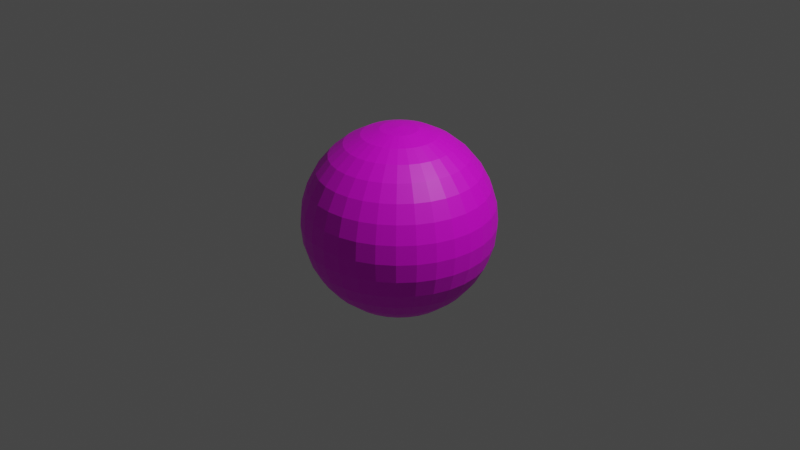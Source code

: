 # Source: SkyDome.blend  (saved by Blender 3.5.10; exported with 4.5.12 LTS)
import bpy
from mathutils import Matrix  # noqa: F401  (used for matrix-valued properties, if any)

bpy.ops.wm.read_factory_settings(use_empty=True)
scene = bpy.context.scene
scene.name = 'Scene'

# ---- collections
col_collection = bpy.data.collections.new('Collection'); scene.collection.children.link(col_collection)

# ---- images (referenced by path relative to the original .blend; pixels are not part of the script)
import os
ASSET_DIR = os.environ.get("B2B_ASSET_DIR", "")  # directory of the original .blend (textures are referenced by path, not embedded)
HERE = os.path.dirname(os.path.abspath(__file__))  # packed textures are extracted next to this script under _unpacked/

def load_image(name, relpath, width, height, colorspace="sRGB"):
    """Load a texture the original file referenced (path relative to the .blend, or extracted next to this script)."""
    p = next((c for c in (os.path.join(HERE, relpath), os.path.join(ASSET_DIR, relpath)) if relpath and os.path.exists(c)), "")
    if p:
        img = bpy.data.images.load(p, check_existing=True)
        img.name = name
    else:  # same state as the original file: an image datablock whose file is absent (Cycles renders it pink)
        img = bpy.data.images.new(name, width, height)
        img.source = "FILE"
        img.filepath = "//" + (relpath or name)
    img.colorspace_settings.name = colorspace
    return img
img_shootinghaikei_png = load_image('shootinghaikei.png', 'Resources/SkyDome/shootinghaikei.png', 1024, 1024, 'sRGB')

# ---- materials (node trees are filled in below, after node groups)
mat_material = bpy.data.materials.new('Material')
mat_material.use_transparent_shadow = False

# ---- material node trees
mat_material.use_nodes = True; mat_material.node_tree.nodes.clear()
_N = mat_material.node_tree.nodes; _L = mat_material.node_tree.links
n0 = _N.new('ShaderNodeBsdfPrincipled'); n0.name = 'プリンシプルBSDF'; n0.location = (10, 300)
n0.distribution = 'GGX'
n0.subsurface_method = 'RANDOM_WALK_SKIN'
n0.inputs[3].default_value = 1.45
n0.inputs[27].default_value = (0.0, 0.0, 0.0, 1.0)
n0.inputs[28].default_value = 1.0
n1 = _N.new('ShaderNodeOutputMaterial'); n1.name = 'マテリアル出力'; n1.location = (300, 300)
n2 = _N.new('ShaderNodeTexImage'); n2.name = '画像テクスチャ'; n2.location = (-280, 275)
n2.image = img_shootinghaikei_png
_L.new(n0.outputs[0], n1.inputs[0])
_L.new(n2.outputs[0], n0.inputs[0])
n1.is_active_output = True

# ---- world
world_world = bpy.data.worlds.new('World'); scene.world = world_world
world_world.use_nodes = True; world_world.node_tree.nodes.clear()
_N = world_world.node_tree.nodes; _L = world_world.node_tree.links
n0 = _N.new('ShaderNodeOutputWorld'); n0.name = 'World Output'; n0.location = (300, 300)
n1 = _N.new('ShaderNodeBackground'); n1.name = 'Background'; n1.location = (10, 300)
n1.inputs[0].default_value = (0.05088, 0.05088, 0.05088, 1.0)
_L.new(n1.outputs[0], n0.inputs[0])
n0.is_active_output = True
world_world.color = (0.05088, 0.05088, 0.05088)
world_world.use_sun_shadow = False
world_world.sun_shadow_jitter_overblur = 0.0

# ---- cameras
cam_camera = bpy.data.cameras.new('Camera')
cam_camera.clip_end = 100.0
cam_camera.ortho_scale = 7.314

# ---- lights
light_light = bpy.data.lights.new('Light', 'POINT')
light_light.transmission_factor = 0.0
light_light.energy = 1000.0
light_light.shadow_soft_size = 0.1
light_light.shadow_maximum_resolution = 0.006
light_light.use_absolute_resolution = True

# ---- meshes
me_x = bpy.data.meshes.new('球')
me_x.from_pydata([(0.0, 0.5556, 0.8315), (0.0, 0.8315, 0.5556), (0.0, 0.9808, 0.1951), (0.0, 1.0, 0.0), (0.0, 0.9808, -0.1951), (0.0, 0.8315, -0.5556), (0.03806, 0.1913, 0.9808), (0.07466, 0.3753, 0.9239), (0.1084, 0.5449, 0.8315), (0.1379, 0.6935, 0.7071), (0.1622, 0.8155, 0.5556), (0.1802, 0.9061, 0.3827), (0.1913, 0.9619, 0.1951), (0.1951, 0.9808, 0.0), (0.1913, 0.9619, -0.1951), (0.1802, 0.9061, -0.3827), (0.1622, 0.8155, -0.5556), (0.1379, 0.6935, -0.7071), (0.1084, 0.5449, -0.8315), (0.07466, 0.3753, -0.9239), (0.03806, 0.1913, -0.9808), (0.07466, 0.1802, 0.9808), (0.1464, 0.3536, 0.9239), (0.2126, 0.5133, 0.8315), (0.2706, 0.6533, 0.7071), (0.3182, 0.7682, 0.5556), (0.3536, 0.8536, 0.3827), (0.3753, 0.9061, 0.1951), (0.3827, 0.9239, 0.0), (0.3753, 0.9061, -0.1951), (0.3536, 0.8536, -0.3827), (0.3182, 0.7682, -0.5556), (0.2706, 0.6533, -0.7071), (0.2126, 0.5133, -0.8315), (0.1464, 0.3536, -0.9239), (0.07466, 0.1802, -0.9808), (0.1084, 0.1622, 0.9808), (0.2126, 0.3182, 0.9239), (0.3087, 0.4619, 0.8315), (0.3928, 0.5879, 0.7071), (0.4619, 0.6913, 0.5556), (0.5133, 0.7682, 0.3827), (0.5449, 0.8155, 0.1951), (0.5556, 0.8315, 0.0), (0.5449, 0.8155, -0.1951), (0.5133, 0.7682, -0.3827), (0.4619, 0.6913, -0.5556), (0.3928, 0.5879, -0.7071), (0.3087, 0.4619, -0.8315), (0.2126, 0.3182, -0.9239), (0.1084, 0.1622, -0.9808), (0.1379, 0.1379, 0.9808), (0.2706, 0.2706, 0.9239), (0.3928, 0.3928, 0.8315), (0.5, 0.5, 0.7071), (0.5879, 0.5879, 0.5556), (0.6533, 0.6533, 0.3827), (0.6935, 0.6935, 0.1951), (0.7071, 0.7071, 0.0), (0.6935, 0.6935, -0.1951), (0.6533, 0.6533, -0.3827), (0.5879, 0.5879, -0.5556), (0.5, 0.5, -0.7071), (0.3928, 0.3928, -0.8315), (0.2706, 0.2706, -0.9239), (0.1379, 0.1379, -0.9808), (0.1622, 0.1084, 0.9808), (0.3182, 0.2126, 0.9239), (0.4619, 0.3087, 0.8315), (0.5879, 0.3928, 0.7071), (0.6913, 0.4619, 0.5556), (0.7682, 0.5133, 0.3827), (0.8155, 0.5449, 0.1951), (0.8315, 0.5556, 0.0), (0.8155, 0.5449, -0.1951), (0.7682, 0.5133, -0.3827), (0.6913, 0.4619, -0.5556), (0.5879, 0.3928, -0.7071), (0.4619, 0.3087, -0.8315), (0.3182, 0.2126, -0.9239), (0.1622, 0.1084, -0.9808), (0.0, 0.0, 1.0), (0.1802, 0.07466, 0.9808), (0.3536, 0.1464, 0.9239), (0.5133, 0.2126, 0.8315), (0.6533, 0.2706, 0.7071), (0.7682, 0.3182, 0.5556), (0.8536, 0.3536, 0.3827), (0.9061, 0.3753, 0.1951), (0.9239, 0.3827, 0.0), (0.9061, 0.3753, -0.1951), (0.8536, 0.3536, -0.3827), (0.7682, 0.3182, -0.5556), (0.6533, 0.2706, -0.7071), (0.5133, 0.2126, -0.8315), (0.3536, 0.1464, -0.9239), (0.1802, 0.07466, -0.9808), (0.1913, 0.03806, 0.9808), (0.3753, 0.07466, 0.9239), (0.5449, 0.1084, 0.8315), (0.6935, 0.1379, 0.7071), (0.8155, 0.1622, 0.5556), (0.9061, 0.1802, 0.3827), (0.9619, 0.1913, 0.1951), (0.9808, 0.1951, 0.0), (0.9619, 0.1913, -0.1951), (0.9061, 0.1802, -0.3827), (0.8155, 0.1622, -0.5556), (0.6935, 0.1379, -0.7071), (0.5449, 0.1084, -0.8315), (0.3753, 0.07466, -0.9239), (0.1913, 0.03806, -0.9808), (0.1951, -1.118e-08, 0.9808), (0.3827, -2.235e-08, 0.9239), (0.5556, -5.215e-08, 0.8315), (0.7071, 1.49e-08, 0.7071), (0.8315, -8.941e-08, 0.5556), (0.9239, 4.47e-08, 0.3827), (0.9808, -8.941e-08, 0.1951), (1.0, -1.639e-07, 0.0), (0.9808, -8.941e-08, -0.1951), (0.9239, 4.47e-08, -0.3827), (0.8315, -8.941e-08, -0.5556), (0.7071, 1.49e-08, -0.7071), (0.5556, -5.215e-08, -0.8315), (0.3827, -2.235e-08, -0.9239), (0.1951, -1.118e-08, -0.9808), (0.1913, -0.03806, 0.9808), (0.3753, -0.07466, 0.9239), (0.5449, -0.1084, 0.8315), (0.6935, -0.1379, 0.7071), (0.8155, -0.1622, 0.5556), (0.9061, -0.1802, 0.3827), (0.9619, -0.1913, 0.1951), (0.9808, -0.1951, 0.0), (0.9619, -0.1913, -0.1951), (0.9061, -0.1802, -0.3827), (0.8155, -0.1622, -0.5556), (0.6935, -0.1379, -0.7071), (0.5449, -0.1084, -0.8315), (0.3753, -0.07466, -0.9239), (0.1913, -0.03806, -0.9808), (0.1802, -0.07466, 0.9808), (0.3536, -0.1464, 0.9239), (0.5133, -0.2126, 0.8315), (0.6533, -0.2706, 0.7071), (0.7682, -0.3182, 0.5556), (0.8536, -0.3536, 0.3827), (0.9061, -0.3753, 0.1951), (0.9239, -0.3827, 0.0), (0.9061, -0.3753, -0.1951), (0.8536, -0.3536, -0.3827), (0.7682, -0.3182, -0.5556), (0.6533, -0.2706, -0.7071), (0.5133, -0.2126, -0.8315), (0.3536, -0.1464, -0.9239), (0.1802, -0.07466, -0.9808), (0.1622, -0.1084, 0.9808), (0.3182, -0.2126, 0.9239), (0.4619, -0.3087, 0.8315), (0.5879, -0.3928, 0.7071), (0.6913, -0.4619, 0.5556), (0.7682, -0.5133, 0.3827), (0.8155, -0.5449, 0.1951), (0.8315, -0.5556, 0.0), (0.8155, -0.5449, -0.1951), (0.7682, -0.5133, -0.3827), (0.6913, -0.4619, -0.5556), (0.5879, -0.3928, -0.7071), (0.4619, -0.3087, -0.8315), (0.3182, -0.2126, -0.9239), (0.1622, -0.1084, -0.9808), (0.1379, -0.1379, 0.9808), (0.2706, -0.2706, 0.9239), (0.3928, -0.3928, 0.8315), (0.5, -0.5, 0.7071), (0.5879, -0.5879, 0.5556), (0.6533, -0.6533, 0.3827), (0.6935, -0.6935, 0.1951), (0.7071, -0.7071, 0.0), (0.6935, -0.6935, -0.1951), (0.6533, -0.6533, -0.3827), (0.5879, -0.5879, -0.5556), (0.5, -0.5, -0.7071), (0.3928, -0.3928, -0.8315), (0.2706, -0.2706, -0.9239), (0.1379, -0.1379, -0.9808), (0.1084, -0.1622, 0.9808), (0.2126, -0.3182, 0.9239), (0.3087, -0.4619, 0.8315), (0.3928, -0.5879, 0.7071), (0.4619, -0.6913, 0.5556), (0.5133, -0.7682, 0.3827), (0.5449, -0.8155, 0.1951), (0.5556, -0.8315, 0.0), (0.5449, -0.8155, -0.1951), (0.5133, -0.7682, -0.3827), (0.4619, -0.6913, -0.5556), (0.3928, -0.5879, -0.7071), (0.3087, -0.4619, -0.8315), (0.2126, -0.3182, -0.9239), (0.1084, -0.1622, -0.9808), (0.07466, -0.1802, 0.9808), (0.1464, -0.3536, 0.9239), (0.2126, -0.5133, 0.8315), (0.2706, -0.6533, 0.7071), (0.3182, -0.7682, 0.5556), (0.3536, -0.8536, 0.3827), (0.3753, -0.9061, 0.1951), (0.3827, -0.9239, 0.0), (0.3753, -0.9061, -0.1951), (0.3536, -0.8536, -0.3827), (0.3182, -0.7682, -0.5556), (0.2706, -0.6533, -0.7071), (0.2126, -0.5133, -0.8315), (0.1464, -0.3536, -0.9239), (0.07466, -0.1802, -0.9808), (0.03806, -0.1913, 0.9808), (0.07466, -0.3753, 0.9239), (0.1084, -0.5449, 0.8315), (0.1379, -0.6935, 0.7071), (0.1622, -0.8155, 0.5556), (0.1802, -0.9061, 0.3827), (0.1913, -0.9619, 0.1951), (0.1951, -0.9808, 0.0), (0.1913, -0.9619, -0.1951), (0.1802, -0.9061, -0.3827), (0.1622, -0.8155, -0.5556), (0.1379, -0.6935, -0.7071), (0.1084, -0.5449, -0.8315), (0.07466, -0.3753, -0.9239), (0.03806, -0.1913, -0.9808), (-7.451e-09, -0.1951, 0.9808), (-5.215e-08, -0.3827, 0.9239), (-9.686e-08, -0.5556, 0.8315), (-1.49e-08, -0.7071, 0.7071), (-1.043e-07, -0.8315, 0.5556), (2.98e-08, -0.9239, 0.3827), (-1.341e-07, -0.9808, 0.1951), (-3.278e-07, -1.0, 0.0), (-1.341e-07, -0.9808, -0.1951), (2.98e-08, -0.9239, -0.3827), (-1.043e-07, -0.8315, -0.5556), (-1.49e-08, -0.7071, -0.7071), (-9.686e-08, -0.5556, -0.8315), (-5.215e-08, -0.3827, -0.9239), (-7.451e-09, -0.1951, -0.9808), (-0.03806, -0.1913, 0.9808), (-0.07466, -0.3753, 0.9239), (-0.1084, -0.5449, 0.8315), (-0.1379, -0.6935, 0.7071), (-0.1622, -0.8155, 0.5556), (-0.1802, -0.9061, 0.3827), (-0.1913, -0.9619, 0.1951), (-0.1951, -0.9808, 0.0), (-0.1913, -0.9619, -0.1951), (-0.1802, -0.9061, -0.3827), (-0.1622, -0.8155, -0.5556), (-0.1379, -0.6935, -0.7071), (-0.1084, -0.5449, -0.8315), (-0.07466, -0.3753, -0.9239), (-0.03806, -0.1913, -0.9808), (-0.07466, -0.1802, 0.9808), (-0.1464, -0.3536, 0.9239), (-0.2126, -0.5133, 0.8315), (-0.2706, -0.6533, 0.7071), (-0.3182, -0.7682, 0.5556), (-0.3536, -0.8536, 0.3827), (-0.3753, -0.9061, 0.1951), (-0.3827, -0.9239, 0.0), (-0.3753, -0.9061, -0.1951), (-0.3536, -0.8536, -0.3827), (-0.3182, -0.7682, -0.5556), (-0.2706, -0.6533, -0.7071), (-0.2126, -0.5133, -0.8315), (-0.1464, -0.3536, -0.9239), (-0.07466, -0.1802, -0.9808), (-0.1084, -0.1622, 0.9808), (-0.2126, -0.3182, 0.9239), (-0.3087, -0.4619, 0.8315), (-0.3928, -0.5879, 0.7071), (-0.4619, -0.6913, 0.5556), (-0.5133, -0.7682, 0.3827), (-0.5449, -0.8155, 0.1951), (-0.5556, -0.8315, 0.0), (-0.5449, -0.8155, -0.1951), (-0.5133, -0.7682, -0.3827), (-0.4619, -0.6913, -0.5556), (-0.3928, -0.5879, -0.7071), (-0.3087, -0.4619, -0.8315), (-0.2126, -0.3182, -0.9239), (-0.1084, -0.1622, -0.9808), (-0.1379, -0.1379, 0.9808), (-0.2706, -0.2706, 0.9239), (-0.3928, -0.3928, 0.8315), (-0.5, -0.5, 0.7071), (-0.5879, -0.5879, 0.5556), (-0.6533, -0.6533, 0.3827), (-0.6935, -0.6935, 0.1951), (-0.7071, -0.7071, 0.0), (-0.6935, -0.6935, -0.1951), (-0.6533, -0.6533, -0.3827), (-0.5879, -0.5879, -0.5556), (-0.5, -0.5, -0.7071), (-0.3928, -0.3928, -0.8315), (-0.2706, -0.2706, -0.9239), (-0.1379, -0.1379, -0.9808), (0.0, 0.0, -1.0), (-0.1622, -0.1084, 0.9808), (-0.3182, -0.2126, 0.9239), (-0.4619, -0.3087, 0.8315), (-0.5879, -0.3928, 0.7071), (-0.6913, -0.4619, 0.5556), (-0.7682, -0.5133, 0.3827), (-0.8155, -0.5449, 0.1951), (-0.8315, -0.5556, 0.0), (-0.8155, -0.5449, -0.1951), (-0.7682, -0.5133, -0.3827), (-0.6913, -0.4619, -0.5556), (-0.5879, -0.3928, -0.7071), (-0.4619, -0.3087, -0.8315), (-0.3182, -0.2126, -0.9239), (-0.1622, -0.1084, -0.9808), (-0.1802, -0.07466, 0.9808), (-0.3536, -0.1464, 0.9239), (-0.5133, -0.2126, 0.8315), (-0.6533, -0.2706, 0.7071), (-0.7682, -0.3182, 0.5556), (-0.8536, -0.3536, 0.3827), (-0.9061, -0.3753, 0.1951), (-0.9239, -0.3827, 0.0), (-0.9061, -0.3753, -0.1951), (-0.8536, -0.3536, -0.3827), (-0.7682, -0.3182, -0.5556), (-0.6533, -0.2706, -0.7071), (-0.5133, -0.2126, -0.8315), (-0.3536, -0.1464, -0.9239), (-0.1802, -0.07466, -0.9808), (-0.1913, -0.03806, 0.9808), (-0.3753, -0.07466, 0.9239), (-0.5449, -0.1084, 0.8315), (-0.6935, -0.1379, 0.7071), (-0.8155, -0.1622, 0.5556), (-0.9061, -0.1802, 0.3827), (-0.9619, -0.1913, 0.1951), (-0.9808, -0.1951, 0.0), (-0.9619, -0.1913, -0.1951), (-0.9061, -0.1802, -0.3827), (-0.8155, -0.1622, -0.5556), (-0.6935, -0.1379, -0.7071), (-0.5449, -0.1084, -0.8315), (-0.3753, -0.07466, -0.9239), (-0.1913, -0.03806, -0.9808), (-0.1951, 1.863e-08, 0.9808), (-0.3827, 5.215e-08, 0.9239), (-0.5556, 1.49e-07, 0.8315), (-0.7071, 2.98e-08, 0.7071), (-0.8315, 1.639e-07, 0.5556), (-0.9239, 1.49e-08, 0.3827), (-0.9808, 2.682e-07, 0.1951), (-1.0, 4.47e-07, 0.0), (-0.9808, 2.682e-07, -0.1951), (-0.9239, 1.49e-08, -0.3827), (-0.8315, 1.639e-07, -0.5556), (-0.7071, 2.98e-08, -0.7071), (-0.5556, 1.49e-07, -0.8315), (-0.3827, 5.215e-08, -0.9239), (-0.1951, 1.863e-08, -0.9808), (-0.1913, 0.03806, 0.9808), (-0.3753, 0.07466, 0.9239), (-0.5449, 0.1084, 0.8315), (-0.6935, 0.1379, 0.7071), (-0.8155, 0.1622, 0.5556), (-0.9061, 0.1802, 0.3827), (-0.9619, 0.1913, 0.1951), (-0.9808, 0.1951, 0.0), (-0.9619, 0.1913, -0.1951), (-0.9061, 0.1802, -0.3827), (-0.8155, 0.1622, -0.5556), (-0.6935, 0.1379, -0.7071), (-0.5449, 0.1084, -0.8315), (-0.3753, 0.07466, -0.9239), (-0.1913, 0.03806, -0.9808), (-0.1802, 0.07466, 0.9808), (-0.3536, 0.1464, 0.9239), (-0.5133, 0.2126, 0.8315), (-0.6533, 0.2706, 0.7071), (-0.7682, 0.3182, 0.5556), (-0.8536, 0.3536, 0.3827), (-0.9061, 0.3753, 0.1951), (-0.9239, 0.3827, 0.0), (-0.9061, 0.3753, -0.1951), (-0.8536, 0.3536, -0.3827), (-0.7682, 0.3182, -0.5556), (-0.6533, 0.2706, -0.7071), (-0.5133, 0.2126, -0.8315), (-0.3536, 0.1464, -0.9239), (-0.1802, 0.07466, -0.9808), (-0.1622, 0.1084, 0.9808), (-0.3182, 0.2126, 0.9239), (-0.4619, 0.3087, 0.8315), (-0.5879, 0.3928, 0.7071), (-0.6913, 0.4619, 0.5556), (-0.7682, 0.5133, 0.3827), (-0.8155, 0.5449, 0.1951), (-0.8315, 0.5556, 0.0), (-0.8155, 0.5449, -0.1951), (-0.7682, 0.5133, -0.3827), (-0.6913, 0.4619, -0.5556), (-0.5879, 0.3928, -0.7071), (-0.4619, 0.3087, -0.8315), (-0.3182, 0.2126, -0.9239), (-0.1622, 0.1084, -0.9808), (-0.1379, 0.1379, 0.9808), (-0.2706, 0.2706, 0.9239), (-0.3928, 0.3928, 0.8315), (-0.5, 0.5, 0.7071), (-0.5879, 0.5879, 0.5556), (-0.6533, 0.6533, 0.3827), (-0.6935, 0.6935, 0.1951), (-0.7071, 0.7071, 0.0), (-0.6935, 0.6935, -0.1951), (-0.6533, 0.6533, -0.3827), (-0.5879, 0.5879, -0.5556), (-0.5, 0.5, -0.7071), (-0.3928, 0.3928, -0.8315), (-0.2706, 0.2706, -0.9239), (-0.1379, 0.1379, -0.9808), (-0.1084, 0.1622, 0.9808), (-0.2126, 0.3182, 0.9239), (-0.3087, 0.4619, 0.8315), (-0.3928, 0.5879, 0.7071), (-0.4619, 0.6913, 0.5556), (-0.5133, 0.7682, 0.3827), (-0.5449, 0.8155, 0.1951), (-0.5556, 0.8315, 0.0), (-0.5449, 0.8155, -0.1951), (-0.5133, 0.7682, -0.3827), (-0.4619, 0.6913, -0.5556), (-0.3928, 0.5879, -0.7071), (-0.3087, 0.4619, -0.8315), (-0.2126, 0.3182, -0.9239), (-0.1084, 0.1622, -0.9808), (-0.07466, 0.1802, 0.9808), (-0.1464, 0.3536, 0.9239), (-0.2126, 0.5133, 0.8315), (-0.2706, 0.6533, 0.7071), (-0.3182, 0.7682, 0.5556), (-0.3536, 0.8536, 0.3827), (-0.3753, 0.9061, 0.1951), (-0.3827, 0.9239, 0.0), (-0.3753, 0.9061, -0.1951), (-0.3536, 0.8536, -0.3827), (-0.3182, 0.7682, -0.5556), (-0.2706, 0.6533, -0.7071), (-0.2126, 0.5133, -0.8315), (-0.1464, 0.3536, -0.9239), (-0.07466, 0.1802, -0.9808), (-0.03806, 0.1913, 0.9808), (-0.07466, 0.3753, 0.9239), (-0.1084, 0.5449, 0.8315), (-0.1379, 0.6935, 0.7071), (-0.1622, 0.8155, 0.5556), (-0.1802, 0.9061, 0.3827), (-0.1913, 0.9619, 0.1951), (-0.1951, 0.9808, 0.0), (-0.1913, 0.9619, -0.1951), (-0.1802, 0.9061, -0.3827), (-0.1622, 0.8155, -0.5556), (-0.1379, 0.6935, -0.7071), (-0.1084, 0.5449, -0.8315), (-0.07466, 0.3753, -0.9239), (-0.03806, 0.1913, -0.9808), (1.49e-08, 0.1951, 0.9808), (6.706e-08, 0.3827, 0.9239), (8.941e-08, 0.7071, 0.7071), (5.96e-08, 0.9239, 0.3827), (5.96e-08, 0.9239, -0.3827), (8.941e-08, 0.7071, -0.7071), (2.161e-07, 0.5556, -0.8315), (6.706e-08, 0.3827, -0.9239), (1.49e-08, 0.1951, -0.9808)], [], [(481, 20, 19, 480), (3, 13, 12, 2), (473, 6, 81), (307, 20, 481), (4, 14, 13, 3), (474, 7, 6, 473), (477, 15, 14, 4), (0, 8, 7, 474), (5, 16, 15, 477), (475, 9, 8, 0), (478, 17, 16, 5), (1, 10, 9, 475), (479, 18, 17, 478), (476, 11, 10, 1), (480, 19, 18, 479), (2, 12, 11, 476), (19, 34, 33, 18), (12, 27, 26, 11), (20, 35, 34, 19), (13, 28, 27, 12), (6, 21, 81), (307, 35, 20), (14, 29, 28, 13), (7, 22, 21, 6), (15, 30, 29, 14), (8, 23, 22, 7), (16, 31, 30, 15), (9, 24, 23, 8), (17, 32, 31, 16), (10, 25, 24, 9), (18, 33, 32, 17), (11, 26, 25, 10), (23, 38, 37, 22), (31, 46, 45, 30), (24, 39, 38, 23), (32, 47, 46, 31), (25, 40, 39, 24), (33, 48, 47, 32), (26, 41, 40, 25), (34, 49, 48, 33), (27, 42, 41, 26), (35, 50, 49, 34), (28, 43, 42, 27), (21, 36, 81), (307, 50, 35), (29, 44, 43, 28), (22, 37, 36, 21), (30, 45, 44, 29), (42, 57, 56, 41), (50, 65, 64, 49), (43, 58, 57, 42), (36, 51, 81), (307, 65, 50), (44, 59, 58, 43), (37, 52, 51, 36), (45, 60, 59, 44), (38, 53, 52, 37), (46, 61, 60, 45), (39, 54, 53, 38), (47, 62, 61, 46), (40, 55, 54, 39), (48, 63, 62, 47), (41, 56, 55, 40), (49, 64, 63, 48), (61, 76, 75, 60), (54, 69, 68, 53), (62, 77, 76, 61), (55, 70, 69, 54), (63, 78, 77, 62), (56, 71, 70, 55), (64, 79, 78, 63), (57, 72, 71, 56), (65, 80, 79, 64), (58, 73, 72, 57), (51, 66, 81), (307, 80, 65), (59, 74, 73, 58), (52, 67, 66, 51), (60, 75, 74, 59), (53, 68, 67, 52), (80, 96, 95, 79), (73, 89, 88, 72), (66, 82, 81), (307, 96, 80), (74, 90, 89, 73), (67, 83, 82, 66), (75, 91, 90, 74), (68, 84, 83, 67), (76, 92, 91, 75), (69, 85, 84, 68), (77, 93, 92, 76), (70, 86, 85, 69), (78, 94, 93, 77), (71, 87, 86, 70), (79, 95, 94, 78), (72, 88, 87, 71), (85, 100, 99, 84), (93, 108, 107, 92), (86, 101, 100, 85), (94, 109, 108, 93), (87, 102, 101, 86), (95, 110, 109, 94), (88, 103, 102, 87), (96, 111, 110, 95), (89, 104, 103, 88), (82, 97, 81), (307, 111, 96), (90, 105, 104, 89), (83, 98, 97, 82), (91, 106, 105, 90), (84, 99, 98, 83), (92, 107, 106, 91), (104, 119, 118, 103), (97, 112, 81), (307, 126, 111), (105, 120, 119, 104), (98, 113, 112, 97), (106, 121, 120, 105), (99, 114, 113, 98), (107, 122, 121, 106), (100, 115, 114, 99), (108, 123, 122, 107), (101, 116, 115, 100), (109, 124, 123, 108), (102, 117, 116, 101), (110, 125, 124, 109), (103, 118, 117, 102), (111, 126, 125, 110), (123, 138, 137, 122), (116, 131, 130, 115), (124, 139, 138, 123), (117, 132, 131, 116), (125, 140, 139, 124), (118, 133, 132, 117), (126, 141, 140, 125), (119, 134, 133, 118), (112, 127, 81), (307, 141, 126), (120, 135, 134, 119), (113, 128, 127, 112), (121, 136, 135, 120), (114, 129, 128, 113), (122, 137, 136, 121), (115, 130, 129, 114), (307, 156, 141), (135, 150, 149, 134), (128, 143, 142, 127), (136, 151, 150, 135), (129, 144, 143, 128), (137, 152, 151, 136), (130, 145, 144, 129), (138, 153, 152, 137), (131, 146, 145, 130), (139, 154, 153, 138), (132, 147, 146, 131), (140, 155, 154, 139), (133, 148, 147, 132), (141, 156, 155, 140), (134, 149, 148, 133), (127, 142, 81), (154, 169, 168, 153), (147, 162, 161, 146), (155, 170, 169, 154), (148, 163, 162, 147), (156, 171, 170, 155), (149, 164, 163, 148), (142, 157, 81), (307, 171, 156), (150, 165, 164, 149), (143, 158, 157, 142), (151, 166, 165, 150), (144, 159, 158, 143), (152, 167, 166, 151), (145, 160, 159, 144), (153, 168, 167, 152), (146, 161, 160, 145), (158, 173, 172, 157), (166, 181, 180, 165), (159, 174, 173, 158), (167, 182, 181, 166), (160, 175, 174, 159), (168, 183, 182, 167), (161, 176, 175, 160), (169, 184, 183, 168), (162, 177, 176, 161), (170, 185, 184, 169), (163, 178, 177, 162), (171, 186, 185, 170), (164, 179, 178, 163), (157, 172, 81), (307, 186, 171), (165, 180, 179, 164), (177, 192, 191, 176), (185, 200, 199, 184), (178, 193, 192, 177), (186, 201, 200, 185), (179, 194, 193, 178), (172, 187, 81), (307, 201, 186), (180, 195, 194, 179), (173, 188, 187, 172), (181, 196, 195, 180), (174, 189, 188, 173), (182, 197, 196, 181), (175, 190, 189, 174), (183, 198, 197, 182), (176, 191, 190, 175), (184, 199, 198, 183), (196, 211, 210, 195), (189, 204, 203, 188), (197, 212, 211, 196), (190, 205, 204, 189), (198, 213, 212, 197), (191, 206, 205, 190), (199, 214, 213, 198), (192, 207, 206, 191), (200, 215, 214, 199), (193, 208, 207, 192), (201, 216, 215, 200), (194, 209, 208, 193), (187, 202, 81), (307, 216, 201), (195, 210, 209, 194), (188, 203, 202, 187), (215, 230, 229, 214), (208, 223, 222, 207), (216, 231, 230, 215), (209, 224, 223, 208), (202, 217, 81), (307, 231, 216), (210, 225, 224, 209), (203, 218, 217, 202), (211, 226, 225, 210), (204, 219, 218, 203), (212, 227, 226, 211), (205, 220, 219, 204), (213, 228, 227, 212), (206, 221, 220, 205), (214, 229, 228, 213), (207, 222, 221, 206), (219, 234, 233, 218), (227, 242, 241, 226), (220, 235, 234, 219), (228, 243, 242, 227), (221, 236, 235, 220), (229, 244, 243, 228), (222, 237, 236, 221), (230, 245, 244, 229), (223, 238, 237, 222), (231, 246, 245, 230), (224, 239, 238, 223), (217, 232, 81), (307, 246, 231), (225, 240, 239, 224), (218, 233, 232, 217), (226, 241, 240, 225), (238, 253, 252, 237), (246, 261, 260, 245), (239, 254, 253, 238), (232, 247, 81), (307, 261, 246), (240, 255, 254, 239), (233, 248, 247, 232), (241, 256, 255, 240), (234, 249, 248, 233), (242, 257, 256, 241), (235, 250, 249, 234), (243, 258, 257, 242), (236, 251, 250, 235), (244, 259, 258, 243), (237, 252, 251, 236), (245, 260, 259, 244), (257, 272, 271, 256), (250, 265, 264, 249), (258, 273, 272, 257), (251, 266, 265, 250), (259, 274, 273, 258), (252, 267, 266, 251), (260, 275, 274, 259), (253, 268, 267, 252), (261, 276, 275, 260), (254, 269, 268, 253), (247, 262, 81), (307, 276, 261), (255, 270, 269, 254), (248, 263, 262, 247), (256, 271, 270, 255), (249, 264, 263, 248), (276, 291, 290, 275), (269, 284, 283, 268), (262, 277, 81), (307, 291, 276), (270, 285, 284, 269), (263, 278, 277, 262), (271, 286, 285, 270), (264, 279, 278, 263), (272, 287, 286, 271), (265, 280, 279, 264), (273, 288, 287, 272), (266, 281, 280, 265), (274, 289, 288, 273), (267, 282, 281, 266), (275, 290, 289, 274), (268, 283, 282, 267), (288, 303, 302, 287), (281, 296, 295, 280), (289, 304, 303, 288), (282, 297, 296, 281), (290, 305, 304, 289), (283, 298, 297, 282), (291, 306, 305, 290), (284, 299, 298, 283), (277, 292, 81), (307, 306, 291), (285, 300, 299, 284), (278, 293, 292, 277), (286, 301, 300, 285), (279, 294, 293, 278), (287, 302, 301, 286), (280, 295, 294, 279), (292, 308, 81), (307, 322, 306), (300, 316, 315, 299), (293, 309, 308, 292), (301, 317, 316, 300), (294, 310, 309, 293), (302, 318, 317, 301), (295, 311, 310, 294), (303, 319, 318, 302), (296, 312, 311, 295), (304, 320, 319, 303), (297, 313, 312, 296), (305, 321, 320, 304), (298, 314, 313, 297), (306, 322, 321, 305), (299, 315, 314, 298), (312, 327, 326, 311), (320, 335, 334, 319), (313, 328, 327, 312), (321, 336, 335, 320), (314, 329, 328, 313), (322, 337, 336, 321), (315, 330, 329, 314), (308, 323, 81), (307, 337, 322), (316, 331, 330, 315), (309, 324, 323, 308), (317, 332, 331, 316), (310, 325, 324, 309), (318, 333, 332, 317), (311, 326, 325, 310), (319, 334, 333, 318), (331, 346, 345, 330), (324, 339, 338, 323), (332, 347, 346, 331), (325, 340, 339, 324), (333, 348, 347, 332), (326, 341, 340, 325), (334, 349, 348, 333), (327, 342, 341, 326), (335, 350, 349, 334), (328, 343, 342, 327), (336, 351, 350, 335), (329, 344, 343, 328), (337, 352, 351, 336), (330, 345, 344, 329), (323, 338, 81), (307, 352, 337), (350, 365, 364, 349), (343, 358, 357, 342), (351, 366, 365, 350), (344, 359, 358, 343), (352, 367, 366, 351), (345, 360, 359, 344), (338, 353, 81), (307, 367, 352), (346, 361, 360, 345), (339, 354, 353, 338), (347, 362, 361, 346), (340, 355, 354, 339), (348, 363, 362, 347), (341, 356, 355, 340), (349, 364, 363, 348), (342, 357, 356, 341), (354, 369, 368, 353), (362, 377, 376, 361), (355, 370, 369, 354), (363, 378, 377, 362), (356, 371, 370, 355), (364, 379, 378, 363), (357, 372, 371, 356), (365, 380, 379, 364), (358, 373, 372, 357), (366, 381, 380, 365), (359, 374, 373, 358), (367, 382, 381, 366), (360, 375, 374, 359), (353, 368, 81), (307, 382, 367), (361, 376, 375, 360), (373, 388, 387, 372), (381, 396, 395, 380), (374, 389, 388, 373), (382, 397, 396, 381), (375, 390, 389, 374), (368, 383, 81), (307, 397, 382), (376, 391, 390, 375), (369, 384, 383, 368), (377, 392, 391, 376), (370, 385, 384, 369), (378, 393, 392, 377), (371, 386, 385, 370), (379, 394, 393, 378), (372, 387, 386, 371), (380, 395, 394, 379), (392, 407, 406, 391), (385, 400, 399, 384), (393, 408, 407, 392), (386, 401, 400, 385), (394, 409, 408, 393), (387, 402, 401, 386), (395, 410, 409, 394), (388, 403, 402, 387), (396, 411, 410, 395), (389, 404, 403, 388), (397, 412, 411, 396), (390, 405, 404, 389), (383, 398, 81), (307, 412, 397), (391, 406, 405, 390), (384, 399, 398, 383), (411, 426, 425, 410), (404, 419, 418, 403), (412, 427, 426, 411), (405, 420, 419, 404), (398, 413, 81), (307, 427, 412), (406, 421, 420, 405), (399, 414, 413, 398), (407, 422, 421, 406), (400, 415, 414, 399), (408, 423, 422, 407), (401, 416, 415, 400), (409, 424, 423, 408), (402, 417, 416, 401), (410, 425, 424, 409), (403, 418, 417, 402), (423, 438, 437, 422), (416, 431, 430, 415), (424, 439, 438, 423), (417, 432, 431, 416), (425, 440, 439, 424), (418, 433, 432, 417), (426, 441, 440, 425), (419, 434, 433, 418), (427, 442, 441, 426), (420, 435, 434, 419), (413, 428, 81), (307, 442, 427), (421, 436, 435, 420), (414, 429, 428, 413), (422, 437, 436, 421), (415, 430, 429, 414), (442, 457, 456, 441), (435, 450, 449, 434), (428, 443, 81), (307, 457, 442), (436, 451, 450, 435), (429, 444, 443, 428), (437, 452, 451, 436), (430, 445, 444, 429), (438, 453, 452, 437), (431, 446, 445, 430), (439, 454, 453, 438), (432, 447, 446, 431), (440, 455, 454, 439), (433, 448, 447, 432), (441, 456, 455, 440), (434, 449, 448, 433), (446, 461, 460, 445), (454, 469, 468, 453), (447, 462, 461, 446), (455, 470, 469, 454), (448, 463, 462, 447), (456, 471, 470, 455), (449, 464, 463, 448), (457, 472, 471, 456), (450, 465, 464, 449), (443, 458, 81), (307, 472, 457), (451, 466, 465, 450), (444, 459, 458, 443), (452, 467, 466, 451), (445, 460, 459, 444), (453, 468, 467, 452), (465, 3, 2, 464), (458, 473, 81), (307, 481, 472), (466, 4, 3, 465), (459, 474, 473, 458), (467, 477, 4, 466), (460, 0, 474, 459), (468, 5, 477, 467), (461, 475, 0, 460), (469, 478, 5, 468), (462, 1, 475, 461), (470, 479, 478, 469), (463, 476, 1, 462), (471, 480, 479, 470), (464, 2, 476, 463), (472, 481, 480, 471)])
_uv = me_x.uv_layers.new(name='UVマップ')
_uv.uv.foreach_set('vector', [0.75, 0.0625, 0.7188, 0.0625, 0.7188, 0.125, 0.75, 0.125, 0.75, 0.5, 0.7188, 0.5, 0.7188, 0.5625, 0.75, 0.5625, 0.75, 0.9375, 0.7188, 0.9375, 0.7344, 1.0, 0.7344, 0.0, 0.7188, 0.0625, 0.75, 0.0625, 0.75, 0.4375, 0.7188, 0.4375, 0.7188, 0.5, 0.75, 0.5, 0.75, 0.875, 0.7188, 0.875, 0.7188, 0.9375, 0.75, 0.9375, 0.75, 0.375, 0.7188, 0.375, 0.7188, 0.4375, 0.75, 0.4375, 0.75, 0.8125, 0.7188, 0.8125, 0.7188, 0.875, 0.75, 0.875, 0.75, 0.3125, 0.7188, 0.3125, 0.7188, 0.375, 0.75, 0.375, 0.75, 0.75, 0.7188, 0.75, 0.7188, 0.8125, 0.75, 0.8125, 0.75, 0.25, 0.7188, 0.25, 0.7188, 0.3125, 0.75, 0.3125, 0.75, 0.6875, 0.7188, 0.6875, 0.7188, 0.75, 0.75, 0.75, 0.75, 0.1875, 0.7188, 0.1875, 0.7188, 0.25, 0.75, 0.25, 0.75, 0.625, 0.7188, 0.625, 0.7188, 0.6875, 0.75, 0.6875, 0.75, 0.125, 0.7188, 0.125, 0.7188, 0.1875, 0.75, 0.1875, 0.75, 0.5625, 0.7188, 0.5625, 0.7188, 0.625, 0.75, 0.625, 0.7188, 0.125, 0.6875, 0.125, 0.6875, 0.1875, 0.7188, 0.1875, 0.7188, 0.5625, 0.6875, 0.5625, 0.6875, 0.625, 0.7188, 0.625, 0.7188, 0.0625, 0.6875, 0.0625, 0.6875, 0.125, 0.7188, 0.125, 0.7188, 0.5, 0.6875, 0.5, 0.6875, 0.5625, 0.7188, 0.5625, 0.7188, 0.9375, 0.6875, 0.9375, 0.7031, 1.0, 0.7031, 0.0, 0.6875, 0.0625, 0.7188, 0.0625, 0.7188, 0.4375, 0.6875, 0.4375, 0.6875, 0.5, 0.7188, 0.5, 0.7188, 0.875, 0.6875, 0.875, 0.6875, 0.9375, 0.7188, 0.9375, 0.7188, 0.375, 0.6875, 0.375, 0.6875, 0.4375, 0.7188, 0.4375, 0.7188, 0.8125, 0.6875, 0.8125, 0.6875, 0.875, 0.7188, 0.875, 0.7188, 0.3125, 0.6875, 0.3125, 0.6875, 0.375, 0.7188, 0.375, 0.7188, 0.75, 0.6875, 0.75, 0.6875, 0.8125, 0.7188, 0.8125, 0.7188, 0.25, 0.6875, 0.25, 0.6875, 0.3125, 0.7188, 0.3125, 0.7188, 0.6875, 0.6875, 0.6875, 0.6875, 0.75, 0.7188, 0.75, 0.7188, 0.1875, 0.6875, 0.1875, 0.6875, 0.25, 0.7188, 0.25, 0.7188, 0.625, 0.6875, 0.625, 0.6875, 0.6875, 0.7188, 0.6875, 0.6875, 0.8125, 0.6562, 0.8125, 0.6562, 0.875, 0.6875, 0.875, 0.6875, 0.3125, 0.6562, 0.3125, 0.6562, 0.375, 0.6875, 0.375, 0.6875, 0.75, 0.6562, 0.75, 0.6562, 0.8125, 0.6875, 0.8125, 0.6875, 0.25, 0.6562, 0.25, 0.6562, 0.3125, 0.6875, 0.3125, 0.6875, 0.6875, 0.6562, 0.6875, 0.6562, 0.75, 0.6875, 0.75, 0.6875, 0.1875, 0.6562, 0.1875, 0.6562, 0.25, 0.6875, 0.25, 0.6875, 0.625, 0.6562, 0.625, 0.6562, 0.6875, 0.6875, 0.6875, 0.6875, 0.125, 0.6562, 0.125, 0.6562, 0.1875, 0.6875, 0.1875, 0.6875, 0.5625, 0.6562, 0.5625, 0.6562, 0.625, 0.6875, 0.625, 0.6875, 0.0625, 0.6562, 0.0625, 0.6562, 0.125, 0.6875, 0.125, 0.6875, 0.5, 0.6562, 0.5, 0.6562, 0.5625, 0.6875, 0.5625, 0.6875, 0.9375, 0.6562, 0.9375, 0.6719, 1.0, 0.6719, 0.0, 0.6562, 0.0625, 0.6875, 0.0625, 0.6875, 0.4375, 0.6562, 0.4375, 0.6562, 0.5, 0.6875, 0.5, 0.6875, 0.875, 0.6562, 0.875, 0.6562, 0.9375, 0.6875, 0.9375, 0.6875, 0.375, 0.6562, 0.375, 0.6562, 0.4375, 0.6875, 0.4375, 0.6562, 0.5625, 0.625, 0.5625, 0.625, 0.625, 0.6562, 0.625, 0.6562, 0.0625, 0.625, 0.0625, 0.625, 0.125, 0.6562, 0.125, 0.6562, 0.5, 0.625, 0.5, 0.625, 0.5625, 0.6562, 0.5625, 0.6562, 0.9375, 0.625, 0.9375, 0.6406, 1.0, 0.6406, 0.0, 0.625, 0.0625, 0.6562, 0.0625, 0.6562, 0.4375, 0.625, 0.4375, 0.625, 0.5, 0.6562, 0.5, 0.6562, 0.875, 0.625, 0.875, 0.625, 0.9375, 0.6562, 0.9375, 0.6562, 0.375, 0.625, 0.375, 0.625, 0.4375, 0.6562, 0.4375, 0.6562, 0.8125, 0.625, 0.8125, 0.625, 0.875, 0.6562, 0.875, 0.6562, 0.3125, 0.625, 0.3125, 0.625, 0.375, 0.6562, 0.375, 0.6562, 0.75, 0.625, 0.75, 0.625, 0.8125, 0.6562, 0.8125, 0.6562, 0.25, 0.625, 0.25, 0.625, 0.3125, 0.6562, 0.3125, 0.6562, 0.6875, 0.625, 0.6875, 0.625, 0.75, 0.6562, 0.75, 0.6562, 0.1875, 0.625, 0.1875, 0.625, 0.25, 0.6562, 0.25, 0.6562, 0.625, 0.625, 0.625, 0.625, 0.6875, 0.6562, 0.6875, 0.6562, 0.125, 0.625, 0.125, 0.625, 0.1875, 0.6562, 0.1875, 0.625, 0.3125, 0.5938, 0.3125, 0.5938, 0.375, 0.625, 0.375, 0.625, 0.75, 0.5938, 0.75, 0.5938, 0.8125, 0.625, 0.8125, 0.625, 0.25, 0.5938, 0.25, 0.5938, 0.3125, 0.625, 0.3125, 0.625, 0.6875, 0.5938, 0.6875, 0.5938, 0.75, 0.625, 0.75, 0.625, 0.1875, 0.5938, 0.1875, 0.5938, 0.25, 0.625, 0.25, 0.625, 0.625, 0.5938, 0.625, 0.5938, 0.6875, 0.625, 0.6875, 0.625, 0.125, 0.5938, 0.125, 0.5938, 0.1875, 0.625, 0.1875, 0.625, 0.5625, 0.5938, 0.5625, 0.5938, 0.625, 0.625, 0.625, 0.625, 0.0625, 0.5938, 0.0625, 0.5938, 0.125, 0.625, 0.125, 0.625, 0.5, 0.5938, 0.5, 0.5938, 0.5625, 0.625, 0.5625, 0.625, 0.9375, 0.5938, 0.9375, 0.6094, 1.0, 0.6094, 0.0, 0.5938, 0.0625, 0.625, 0.0625, 0.625, 0.4375, 0.5938, 0.4375, 0.5938, 0.5, 0.625, 0.5, 0.625, 0.875, 0.5938, 0.875, 0.5938, 0.9375, 0.625, 0.9375, 0.625, 0.375, 0.5938, 0.375, 0.5938, 0.4375, 0.625, 0.4375, 0.625, 0.8125, 0.5938, 0.8125, 0.5938, 0.875, 0.625, 0.875, 0.5938, 0.0625, 0.5625, 0.0625, 0.5625, 0.125, 0.5938, 0.125, 0.5938, 0.5, 0.5625, 0.5, 0.5625, 0.5625, 0.5938, 0.5625, 0.5938, 0.9375, 0.5625, 0.9375, 0.5781, 1.0, 0.5781, 0.0, 0.5625, 0.0625, 0.5938, 0.0625, 0.5938, 0.4375, 0.5625, 0.4375, 0.5625, 0.5, 0.5938, 0.5, 0.5938, 0.875, 0.5625, 0.875, 0.5625, 0.9375, 0.5938, 0.9375, 0.5938, 0.375, 0.5625, 0.375, 0.5625, 0.4375, 0.5938, 0.4375, 0.5938, 0.8125, 0.5625, 0.8125, 0.5625, 0.875, 0.5938, 0.875, 0.5938, 0.3125, 0.5625, 0.3125, 0.5625, 0.375, 0.5938, 0.375, 0.5938, 0.75, 0.5625, 0.75, 0.5625, 0.8125, 0.5938, 0.8125, 0.5938, 0.25, 0.5625, 0.25, 0.5625, 0.3125, 0.5938, 0.3125, 0.5938, 0.6875, 0.5625, 0.6875, 0.5625, 0.75, 0.5938, 0.75, 0.5938, 0.1875, 0.5625, 0.1875, 0.5625, 0.25, 0.5938, 0.25, 0.5938, 0.625, 0.5625, 0.625, 0.5625, 0.6875, 0.5938, 0.6875, 0.5938, 0.125, 0.5625, 0.125, 0.5625, 0.1875, 0.5938, 0.1875, 0.5938, 0.5625, 0.5625, 0.5625, 0.5625, 0.625, 0.5938, 0.625, 0.5625, 0.75, 0.5312, 0.75, 0.5312, 0.8125, 0.5625, 0.8125, 0.5625, 0.25, 0.5312, 0.25, 0.5312, 0.3125, 0.5625, 0.3125, 0.5625, 0.6875, 0.5312, 0.6875, 0.5312, 0.75, 0.5625, 0.75, 0.5625, 0.1875, 0.5312, 0.1875, 0.5312, 0.25, 0.5625, 0.25, 0.5625, 0.625, 0.5312, 0.625, 0.5312, 0.6875, 0.5625, 0.6875, 0.5625, 0.125, 0.5312, 0.125, 0.5312, 0.1875, 0.5625, 0.1875, 0.5625, 0.5625, 0.5312, 0.5625, 0.5312, 0.625, 0.5625, 0.625, 0.5625, 0.0625, 0.5312, 0.0625, 0.5312, 0.125, 0.5625, 0.125, 0.5625, 0.5, 0.5312, 0.5, 0.5312, 0.5625, 0.5625, 0.5625, 0.5625, 0.9375, 0.5312, 0.9375, 0.5469, 1.0, 0.5469, 0.0, 0.5312, 0.0625, 0.5625, 0.0625, 0.5625, 0.4375, 0.5312, 0.4375, 0.5312, 0.5, 0.5625, 0.5, 0.5625, 0.875, 0.5312, 0.875, 0.5312, 0.9375, 0.5625, 0.9375, 0.5625, 0.375, 0.5312, 0.375, 0.5312, 0.4375, 0.5625, 0.4375, 0.5625, 0.8125, 0.5312, 0.8125, 0.5312, 0.875, 0.5625, 0.875, 0.5625, 0.3125, 0.5312, 0.3125, 0.5312, 0.375, 0.5625, 0.375, 0.5312, 0.5, 0.5, 0.5, 0.5, 0.5625, 0.5312, 0.5625, 0.5312, 0.9375, 0.5, 0.9375, 0.5156, 1.0, 0.5156, 0.0, 0.5, 0.0625, 0.5312, 0.0625, 0.5312, 0.4375, 0.5, 0.4375, 0.5, 0.5, 0.5312, 0.5, 0.5312, 0.875, 0.5, 0.875, 0.5, 0.9375, 0.5312, 0.9375, 0.5312, 0.375, 0.5, 0.375, 0.5, 0.4375, 0.5312, 0.4375, 0.5312, 0.8125, 0.5, 0.8125, 0.5, 0.875, 0.5312, 0.875, 0.5312, 0.3125, 0.5, 0.3125, 0.5, 0.375, 0.5312, 0.375, 0.5312, 0.75, 0.5, 0.75, 0.5, 0.8125, 0.5312, 0.8125, 0.5312, 0.25, 0.5, 0.25, 0.5, 0.3125, 0.5312, 0.3125, 0.5312, 0.6875, 0.5, 0.6875, 0.5, 0.75, 0.5312, 0.75, 0.5312, 0.1875, 0.5, 0.1875, 0.5, 0.25, 0.5312, 0.25, 0.5312, 0.625, 0.5, 0.625, 0.5, 0.6875, 0.5312, 0.6875, 0.5312, 0.125, 0.5, 0.125, 0.5, 0.1875, 0.5312, 0.1875, 0.5312, 0.5625, 0.5, 0.5625, 0.5, 0.625, 0.5312, 0.625, 0.5312, 0.0625, 0.5, 0.0625, 0.5, 0.125, 0.5312, 0.125, 0.5, 0.25, 0.4688, 0.25, 0.4687, 0.3125, 0.5, 0.3125, 0.5, 0.6875, 0.4687, 0.6875, 0.4688, 0.75, 0.5, 0.75, 0.5, 0.1875, 0.4688, 0.1875, 0.4688, 0.25, 0.5, 0.25, 0.5, 0.625, 0.4688, 0.625, 0.4687, 0.6875, 0.5, 0.6875, 0.5, 0.125, 0.4688, 0.125, 0.4688, 0.1875, 0.5, 0.1875, 0.5, 0.5625, 0.4688, 0.5625, 0.4688, 0.625, 0.5, 0.625, 0.5, 0.0625, 0.4688, 0.0625, 0.4688, 0.125, 0.5, 0.125, 0.5, 0.5, 0.4687, 0.5, 0.4688, 0.5625, 0.5, 0.5625, 0.5, 0.9375, 0.4688, 0.9375, 0.4844, 1.0, 0.4844, 0.0, 0.4688, 0.0625, 0.5, 0.0625, 0.5, 0.4375, 0.4688, 0.4375, 0.4687, 0.5, 0.5, 0.5, 0.5, 0.875, 0.4688, 0.875, 0.4688, 0.9375, 0.5, 0.9375, 0.5, 0.375, 0.4688, 0.375, 0.4688, 0.4375, 0.5, 0.4375, 0.5, 0.8125, 0.4688, 0.8125, 0.4688, 0.875, 0.5, 0.875, 0.5, 0.3125, 0.4687, 0.3125, 0.4688, 0.375, 0.5, 0.375, 0.5, 0.75, 0.4688, 0.75, 0.4688, 0.8125, 0.5, 0.8125, 0.4531, 0.0, 0.4375, 0.0625, 0.4688, 0.0625, 0.4688, 0.4375, 0.4375, 0.4375, 0.4375, 0.5, 0.4687, 0.5, 0.4688, 0.875, 0.4375, 0.875, 0.4375, 0.9375, 0.4688, 0.9375, 0.4688, 0.375, 0.4375, 0.375, 0.4375, 0.4375, 0.4688, 0.4375, 0.4688, 0.8125, 0.4375, 0.8125, 0.4375, 0.875, 0.4688, 0.875, 0.4687, 0.3125, 0.4375, 0.3125, 0.4375, 0.375, 0.4688, 0.375, 0.4688, 0.75, 0.4375, 0.75, 0.4375, 0.8125, 0.4688, 0.8125, 0.4688, 0.25, 0.4375, 0.25, 0.4375, 0.3125, 0.4687, 0.3125, 0.4687, 0.6875, 0.4375, 0.6875, 0.4375, 0.75, 0.4688, 0.75, 0.4688, 0.1875, 0.4375, 0.1875, 0.4375, 0.25, 0.4688, 0.25, 0.4688, 0.625, 0.4375, 0.625, 0.4375, 0.6875, 0.4687, 0.6875, 0.4688, 0.125, 0.4375, 0.125, 0.4375, 0.1875, 0.4688, 0.1875, 0.4688, 0.5625, 0.4375, 0.5625, 0.4375, 0.625, 0.4688, 0.625, 0.4688, 0.0625, 0.4375, 0.0625, 0.4375, 0.125, 0.4688, 0.125, 0.4687, 0.5, 0.4375, 0.5, 0.4375, 0.5625, 0.4688, 0.5625, 0.4688, 0.9375, 0.4375, 0.9375, 0.4531, 1.0, 0.4375, 0.1875, 0.4062, 0.1875, 0.4062, 0.25, 0.4375, 0.25, 0.4375, 0.625, 0.4062, 0.625, 0.4062, 0.6875, 0.4375, 0.6875, 0.4375, 0.125, 0.4062, 0.125, 0.4062, 0.1875, 0.4375, 0.1875, 0.4375, 0.5625, 0.4062, 0.5625, 0.4062, 0.625, 0.4375, 0.625, 0.4375, 0.0625, 0.4062, 0.0625, 0.4062, 0.125, 0.4375, 0.125, 0.4375, 0.5, 0.4062, 0.5, 0.4062, 0.5625, 0.4375, 0.5625, 0.4375, 0.9375, 0.4062, 0.9375, 0.4219, 1.0, 0.4219, 0.0, 0.4062, 0.0625, 0.4375, 0.0625, 0.4375, 0.4375, 0.4062, 0.4375, 0.4062, 0.5, 0.4375, 0.5, 0.4375, 0.875, 0.4062, 0.875, 0.4062, 0.9375, 0.4375, 0.9375, 0.4375, 0.375, 0.4062, 0.375, 0.4062, 0.4375, 0.4375, 0.4375, 0.4375, 0.8125, 0.4062, 0.8125, 0.4062, 0.875, 0.4375, 0.875, 0.4375, 0.3125, 0.4062, 0.3125, 0.4062, 0.375, 0.4375, 0.375, 0.4375, 0.75, 0.4062, 0.75, 0.4062, 0.8125, 0.4375, 0.8125, 0.4375, 0.25, 0.4062, 0.25, 0.4062, 0.3125, 0.4375, 0.3125, 0.4375, 0.6875, 0.4062, 0.6875, 0.4062, 0.75, 0.4375, 0.75, 0.4062, 0.875, 0.375, 0.875, 0.375, 0.9375, 0.4062, 0.9375, 0.4062, 0.375, 0.375, 0.375, 0.375, 0.4375, 0.4062, 0.4375, 0.4062, 0.8125, 0.375, 0.8125, 0.375, 0.875, 0.4062, 0.875, 0.4062, 0.3125, 0.375, 0.3125, 0.375, 0.375, 0.4062, 0.375, 0.4062, 0.75, 0.375, 0.75, 0.375, 0.8125, 0.4062, 0.8125, 0.4062, 0.25, 0.375, 0.25, 0.375, 0.3125, 0.4062, 0.3125, 0.4062, 0.6875, 0.375, 0.6875, 0.375, 0.75, 0.4062, 0.75, 0.4062, 0.1875, 0.375, 0.1875, 0.375, 0.25, 0.4062, 0.25, 0.4062, 0.625, 0.375, 0.625, 0.375, 0.6875, 0.4062, 0.6875, 0.4062, 0.125, 0.375, 0.125, 0.375, 0.1875, 0.4062, 0.1875, 0.4062, 0.5625, 0.375, 0.5625, 0.375, 0.625, 0.4062, 0.625, 0.4062, 0.0625, 0.375, 0.0625, 0.375, 0.125, 0.4062, 0.125, 0.4062, 0.5, 0.375, 0.5, 0.375, 0.5625, 0.4062, 0.5625, 0.4062, 0.9375, 0.375, 0.9375, 0.3906, 1.0, 0.3906, 0.0, 0.375, 0.0625, 0.4062, 0.0625, 0.4062, 0.4375, 0.375, 0.4375, 0.375, 0.5, 0.4062, 0.5, 0.375, 0.625, 0.3438, 0.625, 0.3438, 0.6875, 0.375, 0.6875, 0.375, 0.125, 0.3438, 0.125, 0.3438, 0.1875, 0.375, 0.1875, 0.375, 0.5625, 0.3438, 0.5625, 0.3438, 0.625, 0.375, 0.625, 0.375, 0.0625, 0.3438, 0.0625, 0.3438, 0.125, 0.375, 0.125, 0.375, 0.5, 0.3437, 0.5, 0.3438, 0.5625, 0.375, 0.5625, 0.375, 0.9375, 0.3438, 0.9375, 0.3594, 1.0, 0.3594, 0.0, 0.3438, 0.0625, 0.375, 0.0625, 0.375, 0.4375, 0.3438, 0.4375, 0.3437, 0.5, 0.375, 0.5, 0.375, 0.875, 0.3438, 0.875, 0.3438, 0.9375, 0.375, 0.9375, 0.375, 0.375, 0.3438, 0.375, 0.3438, 0.4375, 0.375, 0.4375, 0.375, 0.8125, 0.3438, 0.8125, 0.3438, 0.875, 0.375, 0.875, 0.375, 0.3125, 0.3438, 0.3125, 0.3438, 0.375, 0.375, 0.375, 0.375, 0.75, 0.3438, 0.75, 0.3438, 0.8125, 0.375, 0.8125, 0.375, 0.25, 0.3438, 0.25, 0.3438, 0.3125, 0.375, 0.3125, 0.375, 0.6875, 0.3438, 0.6875, 0.3438, 0.75, 0.375, 0.75, 0.375, 0.1875, 0.3438, 0.1875, 0.3438, 0.25, 0.375, 0.25, 0.3438, 0.375, 0.3125, 0.375, 0.3125, 0.4375, 0.3438, 0.4375, 0.3438, 0.8125, 0.3125, 0.8125, 0.3125, 0.875, 0.3438, 0.875, 0.3438, 0.3125, 0.3125, 0.3125, 0.3125, 0.375, 0.3438, 0.375, 0.3438, 0.75, 0.3125, 0.75, 0.3125, 0.8125, 0.3438, 0.8125, 0.3438, 0.25, 0.3125, 0.25, 0.3125, 0.3125, 0.3438, 0.3125, 0.3438, 0.6875, 0.3125, 0.6875, 0.3125, 0.75, 0.3438, 0.75, 0.3438, 0.1875, 0.3125, 0.1875, 0.3125, 0.25, 0.3438, 0.25, 0.3438, 0.625, 0.3125, 0.625, 0.3125, 0.6875, 0.3438, 0.6875, 0.3438, 0.125, 0.3125, 0.125, 0.3125, 0.1875, 0.3438, 0.1875, 0.3438, 0.5625, 0.3125, 0.5625, 0.3125, 0.625, 0.3438, 0.625, 0.3438, 0.0625, 0.3125, 0.0625, 0.3125, 0.125, 0.3438, 0.125, 0.3437, 0.5, 0.3125, 0.5, 0.3125, 0.5625, 0.3438, 0.5625, 0.3438, 0.9375, 0.3125, 0.9375, 0.3281, 1.0, 0.3281, 0.0, 0.3125, 0.0625, 0.3438, 0.0625, 0.3438, 0.4375, 0.3125, 0.4375, 0.3125, 0.5, 0.3437, 0.5, 0.3438, 0.875, 0.3125, 0.875, 0.3125, 0.9375, 0.3438, 0.9375, 0.3125, 0.125, 0.2812, 0.125, 0.2812, 0.1875, 0.3125, 0.1875, 0.3125, 0.5625, 0.2812, 0.5625, 0.2812, 0.625, 0.3125, 0.625, 0.3125, 0.0625, 0.2812, 0.0625, 0.2812, 0.125, 0.3125, 0.125, 0.3125, 0.5, 0.2812, 0.5, 0.2812, 0.5625, 0.3125, 0.5625, 0.3125, 0.9375, 0.2812, 0.9375, 0.2969, 1.0, 0.2969, 0.0, 0.2812, 0.0625, 0.3125, 0.0625, 0.3125, 0.4375, 0.2812, 0.4375, 0.2812, 0.5, 0.3125, 0.5, 0.3125, 0.875, 0.2812, 0.875, 0.2812, 0.9375, 0.3125, 0.9375, 0.3125, 0.375, 0.2812, 0.375, 0.2812, 0.4375, 0.3125, 0.4375, 0.3125, 0.8125, 0.2812, 0.8125, 0.2812, 0.875, 0.3125, 0.875, 0.3125, 0.3125, 0.2812, 0.3125, 0.2812, 0.375, 0.3125, 0.375, 0.3125, 0.75, 0.2812, 0.75, 0.2812, 0.8125, 0.3125, 0.8125, 0.3125, 0.25, 0.2812, 0.25, 0.2812, 0.3125, 0.3125, 0.3125, 0.3125, 0.6875, 0.2812, 0.6875, 0.2812, 0.75, 0.3125, 0.75, 0.3125, 0.1875, 0.2812, 0.1875, 0.2812, 0.25, 0.3125, 0.25, 0.3125, 0.625, 0.2812, 0.625, 0.2812, 0.6875, 0.3125, 0.6875, 0.2812, 0.8125, 0.25, 0.8125, 0.25, 0.875, 0.2812, 0.875, 0.2812, 0.3125, 0.25, 0.3125, 0.25, 0.375, 0.2812, 0.375, 0.2812, 0.75, 0.25, 0.75, 0.25, 0.8125, 0.2812, 0.8125, 0.2812, 0.25, 0.25, 0.25, 0.25, 0.3125, 0.2812, 0.3125, 0.2812, 0.6875, 0.25, 0.6875, 0.25, 0.75, 0.2812, 0.75, 0.2812, 0.1875, 0.25, 0.1875, 0.25, 0.25, 0.2812, 0.25, 0.2812, 0.625, 0.25, 0.625, 0.25, 0.6875, 0.2812, 0.6875, 0.2812, 0.125, 0.25, 0.125, 0.25, 0.1875, 0.2812, 0.1875, 0.2812, 0.5625, 0.25, 0.5625, 0.25, 0.625, 0.2812, 0.625, 0.2812, 0.0625, 0.25, 0.0625, 0.25, 0.125, 0.2812, 0.125, 0.2812, 0.5, 0.25, 0.5, 0.25, 0.5625, 0.2812, 0.5625, 0.2812, 0.9375, 0.25, 0.9375, 0.2656, 1.0, 0.2656, 0.0, 0.25, 0.0625, 0.2812, 0.0625, 0.2812, 0.4375, 0.25, 0.4375, 0.25, 0.5, 0.2812, 0.5, 0.2812, 0.875, 0.25, 0.875, 0.25, 0.9375, 0.2812, 0.9375, 0.2812, 0.375, 0.25, 0.375, 0.25, 0.4375, 0.2812, 0.4375, 0.25, 0.5625, 0.2188, 0.5625, 0.2188, 0.625, 0.25, 0.625, 0.25, 0.0625, 0.2188, 0.0625, 0.2188, 0.125, 0.25, 0.125, 0.25, 0.5, 0.2187, 0.5, 0.2188, 0.5625, 0.25, 0.5625, 0.25, 0.9375, 0.2188, 0.9375, 0.2344, 1.0, 0.2344, 0.0, 0.2188, 0.0625, 0.25, 0.0625, 0.25, 0.4375, 0.2188, 0.4375, 0.2187, 0.5, 0.25, 0.5, 0.25, 0.875, 0.2188, 0.875, 0.2188, 0.9375, 0.25, 0.9375, 0.25, 0.375, 0.2188, 0.375, 0.2188, 0.4375, 0.25, 0.4375, 0.25, 0.8125, 0.2188, 0.8125, 0.2188, 0.875, 0.25, 0.875, 0.25, 0.3125, 0.2188, 0.3125, 0.2188, 0.375, 0.25, 0.375, 0.25, 0.75, 0.2188, 0.75, 0.2188, 0.8125, 0.25, 0.8125, 0.25, 0.25, 0.2188, 0.25, 0.2188, 0.3125, 0.25, 0.3125, 0.25, 0.6875, 0.2188, 0.6875, 0.2188, 0.75, 0.25, 0.75, 0.25, 0.1875, 0.2188, 0.1875, 0.2188, 0.25, 0.25, 0.25, 0.25, 0.625, 0.2188, 0.625, 0.2188, 0.6875, 0.25, 0.6875, 0.25, 0.125, 0.2188, 0.125, 0.2188, 0.1875, 0.25, 0.1875, 0.2188, 0.3125, 0.1875, 0.3125, 0.1875, 0.375, 0.2188, 0.375, 0.2188, 0.75, 0.1875, 0.75, 0.1875, 0.8125, 0.2188, 0.8125, 0.2188, 0.25, 0.1875, 0.25, 0.1875, 0.3125, 0.2188, 0.3125, 0.2188, 0.6875, 0.1875, 0.6875, 0.1875, 0.75, 0.2188, 0.75, 0.2188, 0.1875, 0.1875, 0.1875, 0.1875, 0.25, 0.2188, 0.25, 0.2188, 0.625, 0.1875, 0.625, 0.1875, 0.6875, 0.2188, 0.6875, 0.2188, 0.125, 0.1875, 0.125, 0.1875, 0.1875, 0.2188, 0.1875, 0.2188, 0.5625, 0.1875, 0.5625, 0.1875, 0.625, 0.2188, 0.625, 0.2188, 0.0625, 0.1875, 0.0625, 0.1875, 0.125, 0.2188, 0.125, 0.2187, 0.5, 0.1875, 0.5, 0.1875, 0.5625, 0.2188, 0.5625, 0.2188, 0.9375, 0.1875, 0.9375, 0.2031, 1.0, 0.2031, 0.0, 0.1875, 0.0625, 0.2188, 0.0625, 0.2188, 0.4375, 0.1875, 0.4375, 0.1875, 0.5, 0.2187, 0.5, 0.2188, 0.875, 0.1875, 0.875, 0.1875, 0.9375, 0.2188, 0.9375, 0.2188, 0.375, 0.1875, 0.375, 0.1875, 0.4375, 0.2188, 0.4375, 0.2188, 0.8125, 0.1875, 0.8125, 0.1875, 0.875, 0.2188, 0.875, 0.1875, 0.0625, 0.1563, 0.0625, 0.1562, 0.125, 0.1875, 0.125, 0.1875, 0.5, 0.1562, 0.5, 0.1562, 0.5625, 0.1875, 0.5625, 0.1875, 0.9375, 0.1563, 0.9375, 0.1719, 1.0, 0.1719, 0.0, 0.1563, 0.0625, 0.1875, 0.0625, 0.1875, 0.4375, 0.1562, 0.4375, 0.1562, 0.5, 0.1875, 0.5, 0.1875, 0.875, 0.1562, 0.875, 0.1563, 0.9375, 0.1875, 0.9375, 0.1875, 0.375, 0.1563, 0.375, 0.1562, 0.4375, 0.1875, 0.4375, 0.1875, 0.8125, 0.1562, 0.8125, 0.1562, 0.875, 0.1875, 0.875, 0.1875, 0.3125, 0.1562, 0.3125, 0.1563, 0.375, 0.1875, 0.375, 0.1875, 0.75, 0.1562, 0.75, 0.1562, 0.8125, 0.1875, 0.8125, 0.1875, 0.25, 0.1562, 0.25, 0.1562, 0.3125, 0.1875, 0.3125, 0.1875, 0.6875, 0.1562, 0.6875, 0.1562, 0.75, 0.1875, 0.75, 0.1875, 0.1875, 0.1562, 0.1875, 0.1562, 0.25, 0.1875, 0.25, 0.1875, 0.625, 0.1563, 0.625, 0.1562, 0.6875, 0.1875, 0.6875, 0.1875, 0.125, 0.1562, 0.125, 0.1562, 0.1875, 0.1875, 0.1875, 0.1875, 0.5625, 0.1562, 0.5625, 0.1563, 0.625, 0.1875, 0.625, 0.1562, 0.25, 0.125, 0.25, 0.125, 0.3125, 0.1562, 0.3125, 0.1562, 0.6875, 0.125, 0.6875, 0.125, 0.75, 0.1562, 0.75, 0.1562, 0.1875, 0.125, 0.1875, 0.125, 0.25, 0.1562, 0.25, 0.1563, 0.625, 0.125, 0.625, 0.125, 0.6875, 0.1562, 0.6875, 0.1562, 0.125, 0.125, 0.125, 0.125, 0.1875, 0.1562, 0.1875, 0.1562, 0.5625, 0.125, 0.5625, 0.125, 0.625, 0.1563, 0.625, 0.1563, 0.0625, 0.125, 0.0625, 0.125, 0.125, 0.1562, 0.125, 0.1562, 0.5, 0.125, 0.5, 0.125, 0.5625, 0.1562, 0.5625, 0.1563, 0.9375, 0.125, 0.9375, 0.1406, 1.0, 0.1406, 0.0, 0.125, 0.0625, 0.1563, 0.0625, 0.1562, 0.4375, 0.125, 0.4375, 0.125, 0.5, 0.1562, 0.5, 0.1562, 0.875, 0.125, 0.875, 0.125, 0.9375, 0.1563, 0.9375, 0.1563, 0.375, 0.125, 0.375, 0.125, 0.4375, 0.1562, 0.4375, 0.1562, 0.8125, 0.125, 0.8125, 0.125, 0.875, 0.1562, 0.875, 0.1562, 0.3125, 0.125, 0.3125, 0.125, 0.375, 0.1563, 0.375, 0.1562, 0.75, 0.125, 0.75, 0.125, 0.8125, 0.1562, 0.8125, 0.125, 0.9375, 0.09375, 0.9375, 0.1094, 1.0, 0.1094, 0.0, 0.09375, 0.0625, 0.125, 0.0625, 0.125, 0.4375, 0.09375, 0.4375, 0.09375, 0.5, 0.125, 0.5, 0.125, 0.875, 0.09375, 0.875, 0.09375, 0.9375, 0.125, 0.9375, 0.125, 0.375, 0.09375, 0.375, 0.09375, 0.4375, 0.125, 0.4375, 0.125, 0.8125, 0.09375, 0.8125, 0.09375, 0.875, 0.125, 0.875, 0.125, 0.3125, 0.09375, 0.3125, 0.09375, 0.375, 0.125, 0.375, 0.125, 0.75, 0.09375, 0.75, 0.09375, 0.8125, 0.125, 0.8125, 0.125, 0.25, 0.09375, 0.25, 0.09375, 0.3125, 0.125, 0.3125, 0.125, 0.6875, 0.09375, 0.6875, 0.09375, 0.75, 0.125, 0.75, 0.125, 0.1875, 0.09375, 0.1875, 0.09375, 0.25, 0.125, 0.25, 0.125, 0.625, 0.09375, 0.625, 0.09375, 0.6875, 0.125, 0.6875, 0.125, 0.125, 0.09375, 0.125, 0.09375, 0.1875, 0.125, 0.1875, 0.125, 0.5625, 0.09375, 0.5625, 0.09375, 0.625, 0.125, 0.625, 0.125, 0.0625, 0.09375, 0.0625, 0.09375, 0.125, 0.125, 0.125, 0.125, 0.5, 0.09375, 0.5, 0.09375, 0.5625, 0.125, 0.5625, 0.09375, 0.6875, 0.0625, 0.6875, 0.0625, 0.75, 0.09375, 0.75, 0.09375, 0.1875, 0.0625, 0.1875, 0.0625, 0.25, 0.09375, 0.25, 0.09375, 0.625, 0.0625, 0.625, 0.0625, 0.6875, 0.09375, 0.6875, 0.09375, 0.125, 0.0625, 0.125, 0.0625, 0.1875, 0.09375, 0.1875, 0.09375, 0.5625, 0.0625, 0.5625, 0.0625, 0.625, 0.09375, 0.625, 0.09375, 0.0625, 0.0625, 0.0625, 0.0625, 0.125, 0.09375, 0.125, 0.09375, 0.5, 0.0625, 0.5, 0.0625, 0.5625, 0.09375, 0.5625, 0.09375, 0.9375, 0.0625, 0.9375, 0.07812, 1.0, 0.07812, 0.0, 0.0625, 0.0625, 0.09375, 0.0625, 0.09375, 0.4375, 0.0625, 0.4375, 0.0625, 0.5, 0.09375, 0.5, 0.09375, 0.875, 0.0625, 0.875, 0.0625, 0.9375, 0.09375, 0.9375, 0.09375, 0.375, 0.0625, 0.375, 0.0625, 0.4375, 0.09375, 0.4375, 0.09375, 0.8125, 0.0625, 0.8125, 0.0625, 0.875, 0.09375, 0.875, 0.09375, 0.3125, 0.0625, 0.3125, 0.0625, 0.375, 0.09375, 0.375, 0.09375, 0.75, 0.0625, 0.75, 0.0625, 0.8125, 0.09375, 0.8125, 0.09375, 0.25, 0.0625, 0.25, 0.0625, 0.3125, 0.09375, 0.3125, 0.0625, 0.4375, 0.03125, 0.4375, 0.03125, 0.5, 0.0625, 0.5, 0.0625, 0.875, 0.03125, 0.875, 0.03125, 0.9375, 0.0625, 0.9375, 0.0625, 0.375, 0.03125, 0.375, 0.03125, 0.4375, 0.0625, 0.4375, 0.0625, 0.8125, 0.03125, 0.8125, 0.03125, 0.875, 0.0625, 0.875, 0.0625, 0.3125, 0.03125, 0.3125, 0.03125, 0.375, 0.0625, 0.375, 0.0625, 0.75, 0.03125, 0.75, 0.03125, 0.8125, 0.0625, 0.8125, 0.0625, 0.25, 0.03125, 0.25, 0.03125, 0.3125, 0.0625, 0.3125, 0.0625, 0.6875, 0.03125, 0.6875, 0.03125, 0.75, 0.0625, 0.75, 0.0625, 0.1875, 0.03125, 0.1875, 0.03125, 0.25, 0.0625, 0.25, 0.0625, 0.625, 0.03125, 0.625, 0.03125, 0.6875, 0.0625, 0.6875, 0.0625, 0.125, 0.03125, 0.125, 0.03125, 0.1875, 0.0625, 0.1875, 0.0625, 0.5625, 0.03125, 0.5625, 0.03125, 0.625, 0.0625, 0.625, 0.0625, 0.0625, 0.03125, 0.0625, 0.03125, 0.125, 0.0625, 0.125, 0.0625, 0.5, 0.03125, 0.5, 0.03125, 0.5625, 0.0625, 0.5625, 0.0625, 0.9375, 0.03125, 0.9375, 0.04687, 1.0, 0.04687, 0.0, 0.03125, 0.0625, 0.0625, 0.0625, 0.03125, 0.1875, 0.0, 0.1875, 0.0, 0.25, 0.03125, 0.25, 0.03125, 0.625, 0.0, 0.625, 0.0, 0.6875, 0.03125, 0.6875, 0.03125, 0.125, 0.0, 0.125, 0.0, 0.1875, 0.03125, 0.1875, 0.03125, 0.5625, 0.0, 0.5625, 0.0, 0.625, 0.03125, 0.625, 0.03125, 0.0625, 0.0, 0.0625, 0.0, 0.125, 0.03125, 0.125, 0.03125, 0.5, 0.0, 0.5, 0.0, 0.5625, 0.03125, 0.5625, 0.03125, 0.9375, 0.0, 0.9375, 0.01562, 1.0, 0.01562, 0.0, 0.0, 0.0625, 0.03125, 0.0625, 0.03125, 0.4375, 0.0, 0.4375, 0.0, 0.5, 0.03125, 0.5, 0.03125, 0.875, 0.0, 0.875, 0.0, 0.9375, 0.03125, 0.9375, 0.03125, 0.375, 0.0, 0.375, 0.0, 0.4375, 0.03125, 0.4375, 0.03125, 0.8125, 0.0, 0.8125, 0.0, 0.875, 0.03125, 0.875, 0.03125, 0.3125, 0.0, 0.3125, 0.0, 0.375, 0.03125, 0.375, 0.03125, 0.75, 0.0, 0.75, 0.0, 0.8125, 0.03125, 0.8125, 0.03125, 0.25, 0.0, 0.25, 0.0, 0.3125, 0.03125, 0.3125, 0.03125, 0.6875, 0.0, 0.6875, 0.0, 0.75, 0.03125, 0.75, 1.0, 0.875, 0.9687, 0.875, 0.9688, 0.9375, 1.0, 0.9375, 1.0, 0.375, 0.9688, 0.375, 0.9687, 0.4375, 1.0, 0.4375, 1.0, 0.8125, 0.9687, 0.8125, 0.9687, 0.875, 1.0, 0.875, 1.0, 0.3125, 0.9687, 0.3125, 0.9688, 0.375, 1.0, 0.375, 1.0, 0.75, 0.9688, 0.75, 0.9687, 0.8125, 1.0, 0.8125, 1.0, 0.25, 0.9688, 0.25, 0.9687, 0.3125, 1.0, 0.3125, 1.0, 0.6875, 0.9687, 0.6875, 0.9688, 0.75, 1.0, 0.75, 1.0, 0.1875, 0.9687, 0.1875, 0.9688, 0.25, 1.0, 0.25, 1.0, 0.625, 0.9688, 0.625, 0.9687, 0.6875, 1.0, 0.6875, 1.0, 0.125, 0.9687, 0.125, 0.9687, 0.1875, 1.0, 0.1875, 1.0, 0.5625, 0.9687, 0.5625, 0.9688, 0.625, 1.0, 0.625, 1.0, 0.0625, 0.9688, 0.0625, 0.9687, 0.125, 1.0, 0.125, 1.0, 0.5, 0.9687, 0.5, 0.9687, 0.5625, 1.0, 0.5625, 1.0, 0.9375, 0.9688, 0.9375, 0.9844, 1.0, 0.9844, 0.0, 0.9688, 0.0625, 1.0, 0.0625, 1.0, 0.4375, 0.9687, 0.4375, 0.9687, 0.5, 1.0, 0.5, 0.9688, 0.625, 0.9375, 0.625, 0.9375, 0.6875, 0.9687, 0.6875, 0.9687, 0.125, 0.9375, 0.125, 0.9375, 0.1875, 0.9687, 0.1875, 0.9687, 0.5625, 0.9375, 0.5625, 0.9375, 0.625, 0.9688, 0.625, 0.9688, 0.0625, 0.9375, 0.0625, 0.9375, 0.125, 0.9687, 0.125, 0.9687, 0.5, 0.9375, 0.5, 0.9375, 0.5625, 0.9687, 0.5625, 0.9688, 0.9375, 0.9375, 0.9375, 0.9531, 1.0, 0.9531, 0.0, 0.9375, 0.0625, 0.9688, 0.0625, 0.9687, 0.4375, 0.9375, 0.4375, 0.9375, 0.5, 0.9687, 0.5, 0.9687, 0.875, 0.9375, 0.875, 0.9375, 0.9375, 0.9688, 0.9375, 0.9688, 0.375, 0.9375, 0.375, 0.9375, 0.4375, 0.9687, 0.4375, 0.9687, 0.8125, 0.9375, 0.8125, 0.9375, 0.875, 0.9687, 0.875, 0.9687, 0.3125, 0.9375, 0.3125, 0.9375, 0.375, 0.9688, 0.375, 0.9688, 0.75, 0.9375, 0.75, 0.9375, 0.8125, 0.9687, 0.8125, 0.9688, 0.25, 0.9375, 0.25, 0.9375, 0.3125, 0.9687, 0.3125, 0.9687, 0.6875, 0.9375, 0.6875, 0.9375, 0.75, 0.9688, 0.75, 0.9687, 0.1875, 0.9375, 0.1875, 0.9375, 0.25, 0.9688, 0.25, 0.9375, 0.375, 0.9062, 0.375, 0.9062, 0.4375, 0.9375, 0.4375, 0.9375, 0.8125, 0.9062, 0.8125, 0.9062, 0.875, 0.9375, 0.875, 0.9375, 0.3125, 0.9062, 0.3125, 0.9062, 0.375, 0.9375, 0.375, 0.9375, 0.75, 0.9062, 0.75, 0.9062, 0.8125, 0.9375, 0.8125, 0.9375, 0.25, 0.9062, 0.25, 0.9062, 0.3125, 0.9375, 0.3125, 0.9375, 0.6875, 0.9062, 0.6875, 0.9062, 0.75, 0.9375, 0.75, 0.9375, 0.1875, 0.9062, 0.1875, 0.9062, 0.25, 0.9375, 0.25, 0.9375, 0.625, 0.9062, 0.625, 0.9062, 0.6875, 0.9375, 0.6875, 0.9375, 0.125, 0.9062, 0.125, 0.9062, 0.1875, 0.9375, 0.1875, 0.9375, 0.5625, 0.9062, 0.5625, 0.9062, 0.625, 0.9375, 0.625, 0.9375, 0.0625, 0.9062, 0.0625, 0.9062, 0.125, 0.9375, 0.125, 0.9375, 0.5, 0.9062, 0.5, 0.9062, 0.5625, 0.9375, 0.5625, 0.9375, 0.9375, 0.9062, 0.9375, 0.9219, 1.0, 0.9219, 0.0, 0.9062, 0.0625, 0.9375, 0.0625, 0.9375, 0.4375, 0.9062, 0.4375, 0.9062, 0.5, 0.9375, 0.5, 0.9375, 0.875, 0.9062, 0.875, 0.9062, 0.9375, 0.9375, 0.9375, 0.9062, 0.125, 0.875, 0.125, 0.875, 0.1875, 0.9062, 0.1875, 0.9062, 0.5625, 0.875, 0.5625, 0.875, 0.625, 0.9062, 0.625, 0.9062, 0.0625, 0.875, 0.0625, 0.875, 0.125, 0.9062, 0.125, 0.9062, 0.5, 0.875, 0.5, 0.875, 0.5625, 0.9062, 0.5625, 0.9062, 0.9375, 0.875, 0.9375, 0.8906, 1.0, 0.8906, 0.0, 0.875, 0.0625, 0.9062, 0.0625, 0.9062, 0.4375, 0.875, 0.4375, 0.875, 0.5, 0.9062, 0.5, 0.9062, 0.875, 0.875, 0.875, 0.875, 0.9375, 0.9062, 0.9375, 0.9062, 0.375, 0.875, 0.375, 0.875, 0.4375, 0.9062, 0.4375, 0.9062, 0.8125, 0.875, 0.8125, 0.875, 0.875, 0.9062, 0.875, 0.9062, 0.3125, 0.875, 0.3125, 0.875, 0.375, 0.9062, 0.375, 0.9062, 0.75, 0.875, 0.75, 0.875, 0.8125, 0.9062, 0.8125, 0.9062, 0.25, 0.875, 0.25, 0.875, 0.3125, 0.9062, 0.3125, 0.9062, 0.6875, 0.875, 0.6875, 0.875, 0.75, 0.9062, 0.75, 0.9062, 0.1875, 0.875, 0.1875, 0.875, 0.25, 0.9062, 0.25, 0.9062, 0.625, 0.875, 0.625, 0.875, 0.6875, 0.9062, 0.6875, 0.875, 0.3125, 0.8437, 0.3125, 0.8438, 0.375, 0.875, 0.375, 0.875, 0.75, 0.8438, 0.75, 0.8437, 0.8125, 0.875, 0.8125, 0.875, 0.25, 0.8438, 0.25, 0.8437, 0.3125, 0.875, 0.3125, 0.875, 0.6875, 0.8437, 0.6875, 0.8438, 0.75, 0.875, 0.75, 0.875, 0.1875, 0.8437, 0.1875, 0.8438, 0.25, 0.875, 0.25, 0.875, 0.625, 0.8438, 0.625, 0.8437, 0.6875, 0.875, 0.6875, 0.875, 0.125, 0.8438, 0.125, 0.8437, 0.1875, 0.875, 0.1875, 0.875, 0.5625, 0.8437, 0.5625, 0.8438, 0.625, 0.875, 0.625, 0.875, 0.0625, 0.8438, 0.0625, 0.8438, 0.125, 0.875, 0.125, 0.875, 0.5, 0.8437, 0.5, 0.8437, 0.5625, 0.875, 0.5625, 0.875, 0.9375, 0.8438, 0.9375, 0.8594, 1.0, 0.8594, 0.0, 0.8438, 0.0625, 0.875, 0.0625, 0.875, 0.4375, 0.8437, 0.4375, 0.8437, 0.5, 0.875, 0.5, 0.875, 0.875, 0.8438, 0.875, 0.8438, 0.9375, 0.875, 0.9375, 0.875, 0.375, 0.8438, 0.375, 0.8437, 0.4375, 0.875, 0.4375, 0.875, 0.8125, 0.8437, 0.8125, 0.8438, 0.875, 0.875, 0.875, 0.8438, 0.0625, 0.8125, 0.0625, 0.8125, 0.125, 0.8438, 0.125, 0.8437, 0.5, 0.8125, 0.5, 0.8125, 0.5625, 0.8437, 0.5625, 0.8438, 0.9375, 0.8125, 0.9375, 0.8281, 1.0, 0.8281, 0.0, 0.8125, 0.0625, 0.8438, 0.0625, 0.8437, 0.4375, 0.8125, 0.4375, 0.8125, 0.5, 0.8437, 0.5, 0.8438, 0.875, 0.8125, 0.875, 0.8125, 0.9375, 0.8438, 0.9375, 0.8438, 0.375, 0.8125, 0.375, 0.8125, 0.4375, 0.8437, 0.4375, 0.8437, 0.8125, 0.8125, 0.8125, 0.8125, 0.875, 0.8438, 0.875, 0.8437, 0.3125, 0.8125, 0.3125, 0.8125, 0.375, 0.8438, 0.375, 0.8438, 0.75, 0.8125, 0.75, 0.8125, 0.8125, 0.8437, 0.8125, 0.8438, 0.25, 0.8125, 0.25, 0.8125, 0.3125, 0.8437, 0.3125, 0.8437, 0.6875, 0.8125, 0.6875, 0.8125, 0.75, 0.8438, 0.75, 0.8437, 0.1875, 0.8125, 0.1875, 0.8125, 0.25, 0.8438, 0.25, 0.8438, 0.625, 0.8125, 0.625, 0.8125, 0.6875, 0.8437, 0.6875, 0.8438, 0.125, 0.8125, 0.125, 0.8125, 0.1875, 0.8437, 0.1875, 0.8437, 0.5625, 0.8125, 0.5625, 0.8125, 0.625, 0.8438, 0.625, 0.8125, 0.75, 0.7812, 0.75, 0.7812, 0.8125, 0.8125, 0.8125, 0.8125, 0.25, 0.7812, 0.25, 0.7812, 0.3125, 0.8125, 0.3125, 0.8125, 0.6875, 0.7812, 0.6875, 0.7812, 0.75, 0.8125, 0.75, 0.8125, 0.1875, 0.7812, 0.1875, 0.7812, 0.25, 0.8125, 0.25, 0.8125, 0.625, 0.7812, 0.625, 0.7812, 0.6875, 0.8125, 0.6875, 0.8125, 0.125, 0.7812, 0.125, 0.7812, 0.1875, 0.8125, 0.1875, 0.8125, 0.5625, 0.7812, 0.5625, 0.7812, 0.625, 0.8125, 0.625, 0.8125, 0.0625, 0.7812, 0.0625, 0.7812, 0.125, 0.8125, 0.125, 0.8125, 0.5, 0.7812, 0.5, 0.7812, 0.5625, 0.8125, 0.5625, 0.8125, 0.9375, 0.7812, 0.9375, 0.7969, 1.0, 0.7969, 0.0, 0.7812, 0.0625, 0.8125, 0.0625, 0.8125, 0.4375, 0.7812, 0.4375, 0.7812, 0.5, 0.8125, 0.5, 0.8125, 0.875, 0.7812, 0.875, 0.7812, 0.9375, 0.8125, 0.9375, 0.8125, 0.375, 0.7812, 0.375, 0.7812, 0.4375, 0.8125, 0.4375, 0.8125, 0.8125, 0.7812, 0.8125, 0.7812, 0.875, 0.8125, 0.875, 0.8125, 0.3125, 0.7812, 0.3125, 0.7812, 0.375, 0.8125, 0.375, 0.7812, 0.5, 0.75, 0.5, 0.75, 0.5625, 0.7812, 0.5625, 0.7812, 0.9375, 0.75, 0.9375, 0.7656, 1.0, 0.7656, 0.0, 0.75, 0.0625, 0.7812, 0.0625, 0.7812, 0.4375, 0.75, 0.4375, 0.75, 0.5, 0.7812, 0.5, 0.7812, 0.875, 0.75, 0.875, 0.75, 0.9375, 0.7812, 0.9375, 0.7812, 0.375, 0.75, 0.375, 0.75, 0.4375, 0.7812, 0.4375, 0.7812, 0.8125, 0.75, 0.8125, 0.75, 0.875, 0.7812, 0.875, 0.7812, 0.3125, 0.75, 0.3125, 0.75, 0.375, 0.7812, 0.375, 0.7812, 0.75, 0.75, 0.75, 0.75, 0.8125, 0.7812, 0.8125, 0.7812, 0.25, 0.75, 0.25, 0.75, 0.3125, 0.7812, 0.3125, 0.7812, 0.6875, 0.75, 0.6875, 0.75, 0.75, 0.7812, 0.75, 0.7812, 0.1875, 0.75, 0.1875, 0.75, 0.25, 0.7812, 0.25, 0.7812, 0.625, 0.75, 0.625, 0.75, 0.6875, 0.7812, 0.6875, 0.7812, 0.125, 0.75, 0.125, 0.75, 0.1875, 0.7812, 0.1875, 0.7812, 0.5625, 0.75, 0.5625, 0.75, 0.625, 0.7812, 0.625, 0.7812, 0.0625, 0.75, 0.0625, 0.75, 0.125, 0.7812, 0.125])
me_x.materials.append(mat_material)
me_x.update()

# ---- objects
ob_light = bpy.data.objects.new('Light', light_light)
ob_camera = bpy.data.objects.new('Camera', cam_camera)
ob_x = bpy.data.objects.new('球', me_x)

# ---- transforms, parenting, visibility, modifiers, constraints
ob_light.location = (4.076, 1.005, 5.904)
ob_light.rotation_euler = (0.6503, 0.05522, 1.866)
ob_light.lock_rotations_4d = False
ob_light.empty_display_type = 'ARROWS'
ob_light.color = (0.0, 0.0, 0.0, 0.0)
ob_light.lineart.crease_threshold = 0.0
ob_camera.location = (7.359, -6.926, 4.958)
ob_camera.rotation_euler = (1.109, 0.0, 0.8149)
ob_camera.lock_rotations_4d = False
ob_camera.empty_display_type = 'ARROWS'
ob_camera.color = (0.0, 0.0, 0.0, 0.0)
ob_camera.display_type = 'WIRE'
ob_camera.lineart.crease_threshold = 0.0
ob_x.location = (0.0, 0.0, 0.0)
ob_x.scale = (-1.0, 1.0, 1.0)

# ---- collection membership
col_collection.objects.link(ob_light)
col_collection.objects.link(ob_camera)
col_collection.objects.link(ob_x)

# ---- scene / render settings (as saved in the file)
scene.camera = ob_camera
scene.frame_start = 1; scene.frame_end = 250; scene.frame_set(1)
scene.render.engine = 'BLENDER_EEVEE_NEXT'
scene.cycles.sampling_pattern = 'TABULATED_SOBOL'
scene.view_settings.view_transform = 'Filmic'
bpy.context.view_layer.update()

